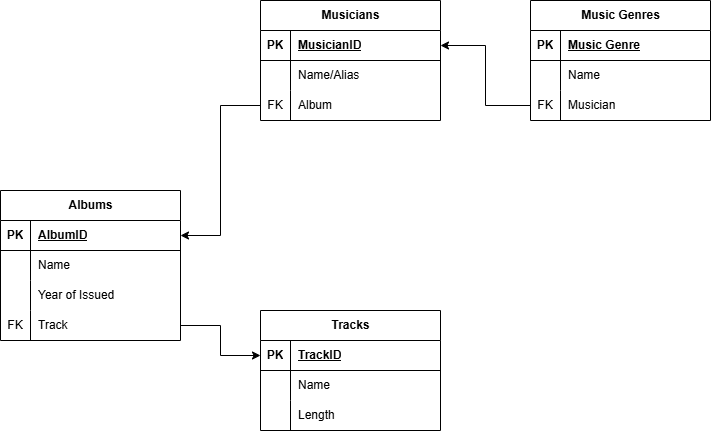

The diagram above was exported from draw.io. Its source (the exported page's mxGraphModel, read from the mxfile embedded in the PNG):
<mxGraphModel dx="1434" dy="746" grid="1" gridSize="10" guides="1" tooltips="1" connect="1" arrows="1" fold="1" page="1" pageScale="1" pageWidth="827" pageHeight="1169" math="0" shadow="0">
  <root>
    <mxCell id="0" />
    <mxCell id="1" parent="0" />
    <mxCell id="eedtFwMVpCfLCjEeL7vU-1" value="Albums" style="shape=table;startSize=30;container=1;collapsible=1;childLayout=tableLayout;fixedRows=1;rowLines=0;fontStyle=1;align=center;resizeLast=1;html=1;" vertex="1" parent="1">
      <mxGeometry x="50" y="330" width="180" height="150" as="geometry" />
    </mxCell>
    <mxCell id="eedtFwMVpCfLCjEeL7vU-2" value="" style="shape=tableRow;horizontal=0;startSize=0;swimlaneHead=0;swimlaneBody=0;fillColor=none;collapsible=0;dropTarget=0;points=[[0,0.5],[1,0.5]];portConstraint=eastwest;top=0;left=0;right=0;bottom=1;" vertex="1" parent="eedtFwMVpCfLCjEeL7vU-1">
      <mxGeometry y="30" width="180" height="30" as="geometry" />
    </mxCell>
    <mxCell id="eedtFwMVpCfLCjEeL7vU-3" value="PK" style="shape=partialRectangle;connectable=0;fillColor=none;top=0;left=0;bottom=0;right=0;fontStyle=1;overflow=hidden;whiteSpace=wrap;html=1;" vertex="1" parent="eedtFwMVpCfLCjEeL7vU-2">
      <mxGeometry width="30" height="30" as="geometry">
        <mxRectangle width="30" height="30" as="alternateBounds" />
      </mxGeometry>
    </mxCell>
    <mxCell id="eedtFwMVpCfLCjEeL7vU-4" value="AlbumID" style="shape=partialRectangle;connectable=0;fillColor=none;top=0;left=0;bottom=0;right=0;align=left;spacingLeft=6;fontStyle=5;overflow=hidden;whiteSpace=wrap;html=1;" vertex="1" parent="eedtFwMVpCfLCjEeL7vU-2">
      <mxGeometry x="30" width="150" height="30" as="geometry">
        <mxRectangle width="150" height="30" as="alternateBounds" />
      </mxGeometry>
    </mxCell>
    <mxCell id="eedtFwMVpCfLCjEeL7vU-5" value="" style="shape=tableRow;horizontal=0;startSize=0;swimlaneHead=0;swimlaneBody=0;fillColor=none;collapsible=0;dropTarget=0;points=[[0,0.5],[1,0.5]];portConstraint=eastwest;top=0;left=0;right=0;bottom=0;" vertex="1" parent="eedtFwMVpCfLCjEeL7vU-1">
      <mxGeometry y="60" width="180" height="30" as="geometry" />
    </mxCell>
    <mxCell id="eedtFwMVpCfLCjEeL7vU-6" value="" style="shape=partialRectangle;connectable=0;fillColor=none;top=0;left=0;bottom=0;right=0;editable=1;overflow=hidden;whiteSpace=wrap;html=1;" vertex="1" parent="eedtFwMVpCfLCjEeL7vU-5">
      <mxGeometry width="30" height="30" as="geometry">
        <mxRectangle width="30" height="30" as="alternateBounds" />
      </mxGeometry>
    </mxCell>
    <mxCell id="eedtFwMVpCfLCjEeL7vU-7" value="Name" style="shape=partialRectangle;connectable=0;fillColor=none;top=0;left=0;bottom=0;right=0;align=left;spacingLeft=6;overflow=hidden;whiteSpace=wrap;html=1;" vertex="1" parent="eedtFwMVpCfLCjEeL7vU-5">
      <mxGeometry x="30" width="150" height="30" as="geometry">
        <mxRectangle width="150" height="30" as="alternateBounds" />
      </mxGeometry>
    </mxCell>
    <mxCell id="eedtFwMVpCfLCjEeL7vU-8" value="" style="shape=tableRow;horizontal=0;startSize=0;swimlaneHead=0;swimlaneBody=0;fillColor=none;collapsible=0;dropTarget=0;points=[[0,0.5],[1,0.5]];portConstraint=eastwest;top=0;left=0;right=0;bottom=0;" vertex="1" parent="eedtFwMVpCfLCjEeL7vU-1">
      <mxGeometry y="90" width="180" height="30" as="geometry" />
    </mxCell>
    <mxCell id="eedtFwMVpCfLCjEeL7vU-9" value="" style="shape=partialRectangle;connectable=0;fillColor=none;top=0;left=0;bottom=0;right=0;editable=1;overflow=hidden;whiteSpace=wrap;html=1;" vertex="1" parent="eedtFwMVpCfLCjEeL7vU-8">
      <mxGeometry width="30" height="30" as="geometry">
        <mxRectangle width="30" height="30" as="alternateBounds" />
      </mxGeometry>
    </mxCell>
    <mxCell id="eedtFwMVpCfLCjEeL7vU-10" value="Year of Issued" style="shape=partialRectangle;connectable=0;fillColor=none;top=0;left=0;bottom=0;right=0;align=left;spacingLeft=6;overflow=hidden;whiteSpace=wrap;html=1;" vertex="1" parent="eedtFwMVpCfLCjEeL7vU-8">
      <mxGeometry x="30" width="150" height="30" as="geometry">
        <mxRectangle width="150" height="30" as="alternateBounds" />
      </mxGeometry>
    </mxCell>
    <mxCell id="eedtFwMVpCfLCjEeL7vU-49" style="shape=tableRow;horizontal=0;startSize=0;swimlaneHead=0;swimlaneBody=0;fillColor=none;collapsible=0;dropTarget=0;points=[[0,0.5],[1,0.5]];portConstraint=eastwest;top=0;left=0;right=0;bottom=0;" vertex="1" parent="eedtFwMVpCfLCjEeL7vU-1">
      <mxGeometry y="120" width="180" height="30" as="geometry" />
    </mxCell>
    <mxCell id="eedtFwMVpCfLCjEeL7vU-50" value="FK" style="shape=partialRectangle;connectable=0;fillColor=none;top=0;left=0;bottom=0;right=0;editable=1;overflow=hidden;whiteSpace=wrap;html=1;" vertex="1" parent="eedtFwMVpCfLCjEeL7vU-49">
      <mxGeometry width="30" height="30" as="geometry">
        <mxRectangle width="30" height="30" as="alternateBounds" />
      </mxGeometry>
    </mxCell>
    <mxCell id="eedtFwMVpCfLCjEeL7vU-51" value="Track" style="shape=partialRectangle;connectable=0;fillColor=none;top=0;left=0;bottom=0;right=0;align=left;spacingLeft=6;overflow=hidden;whiteSpace=wrap;html=1;" vertex="1" parent="eedtFwMVpCfLCjEeL7vU-49">
      <mxGeometry x="30" width="150" height="30" as="geometry">
        <mxRectangle width="150" height="30" as="alternateBounds" />
      </mxGeometry>
    </mxCell>
    <mxCell id="eedtFwMVpCfLCjEeL7vU-27" value="Tracks" style="shape=table;startSize=30;container=1;collapsible=1;childLayout=tableLayout;fixedRows=1;rowLines=0;fontStyle=1;align=center;resizeLast=1;html=1;" vertex="1" parent="1">
      <mxGeometry x="310" y="450" width="180" height="120" as="geometry" />
    </mxCell>
    <mxCell id="eedtFwMVpCfLCjEeL7vU-28" value="" style="shape=tableRow;horizontal=0;startSize=0;swimlaneHead=0;swimlaneBody=0;fillColor=none;collapsible=0;dropTarget=0;points=[[0,0.5],[1,0.5]];portConstraint=eastwest;top=0;left=0;right=0;bottom=1;" vertex="1" parent="eedtFwMVpCfLCjEeL7vU-27">
      <mxGeometry y="30" width="180" height="30" as="geometry" />
    </mxCell>
    <mxCell id="eedtFwMVpCfLCjEeL7vU-29" value="PK" style="shape=partialRectangle;connectable=0;fillColor=none;top=0;left=0;bottom=0;right=0;fontStyle=1;overflow=hidden;whiteSpace=wrap;html=1;" vertex="1" parent="eedtFwMVpCfLCjEeL7vU-28">
      <mxGeometry width="30" height="30" as="geometry">
        <mxRectangle width="30" height="30" as="alternateBounds" />
      </mxGeometry>
    </mxCell>
    <mxCell id="eedtFwMVpCfLCjEeL7vU-30" value="TrackID" style="shape=partialRectangle;connectable=0;fillColor=none;top=0;left=0;bottom=0;right=0;align=left;spacingLeft=6;fontStyle=5;overflow=hidden;whiteSpace=wrap;html=1;" vertex="1" parent="eedtFwMVpCfLCjEeL7vU-28">
      <mxGeometry x="30" width="150" height="30" as="geometry">
        <mxRectangle width="150" height="30" as="alternateBounds" />
      </mxGeometry>
    </mxCell>
    <mxCell id="eedtFwMVpCfLCjEeL7vU-31" value="" style="shape=tableRow;horizontal=0;startSize=0;swimlaneHead=0;swimlaneBody=0;fillColor=none;collapsible=0;dropTarget=0;points=[[0,0.5],[1,0.5]];portConstraint=eastwest;top=0;left=0;right=0;bottom=0;" vertex="1" parent="eedtFwMVpCfLCjEeL7vU-27">
      <mxGeometry y="60" width="180" height="30" as="geometry" />
    </mxCell>
    <mxCell id="eedtFwMVpCfLCjEeL7vU-32" value="" style="shape=partialRectangle;connectable=0;fillColor=none;top=0;left=0;bottom=0;right=0;editable=1;overflow=hidden;whiteSpace=wrap;html=1;" vertex="1" parent="eedtFwMVpCfLCjEeL7vU-31">
      <mxGeometry width="30" height="30" as="geometry">
        <mxRectangle width="30" height="30" as="alternateBounds" />
      </mxGeometry>
    </mxCell>
    <mxCell id="eedtFwMVpCfLCjEeL7vU-33" value="Name" style="shape=partialRectangle;connectable=0;fillColor=none;top=0;left=0;bottom=0;right=0;align=left;spacingLeft=6;overflow=hidden;whiteSpace=wrap;html=1;" vertex="1" parent="eedtFwMVpCfLCjEeL7vU-31">
      <mxGeometry x="30" width="150" height="30" as="geometry">
        <mxRectangle width="150" height="30" as="alternateBounds" />
      </mxGeometry>
    </mxCell>
    <mxCell id="eedtFwMVpCfLCjEeL7vU-34" value="" style="shape=tableRow;horizontal=0;startSize=0;swimlaneHead=0;swimlaneBody=0;fillColor=none;collapsible=0;dropTarget=0;points=[[0,0.5],[1,0.5]];portConstraint=eastwest;top=0;left=0;right=0;bottom=0;" vertex="1" parent="eedtFwMVpCfLCjEeL7vU-27">
      <mxGeometry y="90" width="180" height="30" as="geometry" />
    </mxCell>
    <mxCell id="eedtFwMVpCfLCjEeL7vU-35" value="" style="shape=partialRectangle;connectable=0;fillColor=none;top=0;left=0;bottom=0;right=0;editable=1;overflow=hidden;whiteSpace=wrap;html=1;" vertex="1" parent="eedtFwMVpCfLCjEeL7vU-34">
      <mxGeometry width="30" height="30" as="geometry">
        <mxRectangle width="30" height="30" as="alternateBounds" />
      </mxGeometry>
    </mxCell>
    <mxCell id="eedtFwMVpCfLCjEeL7vU-36" value="Length" style="shape=partialRectangle;connectable=0;fillColor=none;top=0;left=0;bottom=0;right=0;align=left;spacingLeft=6;overflow=hidden;whiteSpace=wrap;html=1;" vertex="1" parent="eedtFwMVpCfLCjEeL7vU-34">
      <mxGeometry x="30" width="150" height="30" as="geometry">
        <mxRectangle width="150" height="30" as="alternateBounds" />
      </mxGeometry>
    </mxCell>
    <mxCell id="eedtFwMVpCfLCjEeL7vU-14" value="Musicians" style="shape=table;startSize=30;container=1;collapsible=1;childLayout=tableLayout;fixedRows=1;rowLines=0;fontStyle=1;align=center;resizeLast=1;html=1;" vertex="1" parent="1">
      <mxGeometry x="310" y="140" width="180" height="120" as="geometry" />
    </mxCell>
    <mxCell id="eedtFwMVpCfLCjEeL7vU-15" value="" style="shape=tableRow;horizontal=0;startSize=0;swimlaneHead=0;swimlaneBody=0;fillColor=none;collapsible=0;dropTarget=0;points=[[0,0.5],[1,0.5]];portConstraint=eastwest;top=0;left=0;right=0;bottom=1;" vertex="1" parent="eedtFwMVpCfLCjEeL7vU-14">
      <mxGeometry y="30" width="180" height="30" as="geometry" />
    </mxCell>
    <mxCell id="eedtFwMVpCfLCjEeL7vU-16" value="PK" style="shape=partialRectangle;connectable=0;fillColor=none;top=0;left=0;bottom=0;right=0;fontStyle=1;overflow=hidden;whiteSpace=wrap;html=1;" vertex="1" parent="eedtFwMVpCfLCjEeL7vU-15">
      <mxGeometry width="30" height="30" as="geometry">
        <mxRectangle width="30" height="30" as="alternateBounds" />
      </mxGeometry>
    </mxCell>
    <mxCell id="eedtFwMVpCfLCjEeL7vU-17" value="MusicianID" style="shape=partialRectangle;connectable=0;fillColor=none;top=0;left=0;bottom=0;right=0;align=left;spacingLeft=6;fontStyle=5;overflow=hidden;whiteSpace=wrap;html=1;" vertex="1" parent="eedtFwMVpCfLCjEeL7vU-15">
      <mxGeometry x="30" width="150" height="30" as="geometry">
        <mxRectangle width="150" height="30" as="alternateBounds" />
      </mxGeometry>
    </mxCell>
    <mxCell id="eedtFwMVpCfLCjEeL7vU-18" value="" style="shape=tableRow;horizontal=0;startSize=0;swimlaneHead=0;swimlaneBody=0;fillColor=none;collapsible=0;dropTarget=0;points=[[0,0.5],[1,0.5]];portConstraint=eastwest;top=0;left=0;right=0;bottom=0;" vertex="1" parent="eedtFwMVpCfLCjEeL7vU-14">
      <mxGeometry y="60" width="180" height="30" as="geometry" />
    </mxCell>
    <mxCell id="eedtFwMVpCfLCjEeL7vU-19" value="" style="shape=partialRectangle;connectable=0;fillColor=none;top=0;left=0;bottom=0;right=0;editable=1;overflow=hidden;whiteSpace=wrap;html=1;" vertex="1" parent="eedtFwMVpCfLCjEeL7vU-18">
      <mxGeometry width="30" height="30" as="geometry">
        <mxRectangle width="30" height="30" as="alternateBounds" />
      </mxGeometry>
    </mxCell>
    <mxCell id="eedtFwMVpCfLCjEeL7vU-20" value="Name/Alias" style="shape=partialRectangle;connectable=0;fillColor=none;top=0;left=0;bottom=0;right=0;align=left;spacingLeft=6;overflow=hidden;whiteSpace=wrap;html=1;" vertex="1" parent="eedtFwMVpCfLCjEeL7vU-18">
      <mxGeometry x="30" width="150" height="30" as="geometry">
        <mxRectangle width="150" height="30" as="alternateBounds" />
      </mxGeometry>
    </mxCell>
    <mxCell id="eedtFwMVpCfLCjEeL7vU-41" style="shape=tableRow;horizontal=0;startSize=0;swimlaneHead=0;swimlaneBody=0;fillColor=none;collapsible=0;dropTarget=0;points=[[0,0.5],[1,0.5]];portConstraint=eastwest;top=0;left=0;right=0;bottom=0;" vertex="1" parent="eedtFwMVpCfLCjEeL7vU-14">
      <mxGeometry y="90" width="180" height="30" as="geometry" />
    </mxCell>
    <mxCell id="eedtFwMVpCfLCjEeL7vU-42" value="FK" style="shape=partialRectangle;connectable=0;fillColor=none;top=0;left=0;bottom=0;right=0;editable=1;overflow=hidden;whiteSpace=wrap;html=1;" vertex="1" parent="eedtFwMVpCfLCjEeL7vU-41">
      <mxGeometry width="30" height="30" as="geometry">
        <mxRectangle width="30" height="30" as="alternateBounds" />
      </mxGeometry>
    </mxCell>
    <mxCell id="eedtFwMVpCfLCjEeL7vU-43" value="Album" style="shape=partialRectangle;connectable=0;fillColor=none;top=0;left=0;bottom=0;right=0;align=left;spacingLeft=6;overflow=hidden;whiteSpace=wrap;html=1;" vertex="1" parent="eedtFwMVpCfLCjEeL7vU-41">
      <mxGeometry x="30" width="150" height="30" as="geometry">
        <mxRectangle width="150" height="30" as="alternateBounds" />
      </mxGeometry>
    </mxCell>
    <mxCell id="eedtFwMVpCfLCjEeL7vU-48" style="edgeStyle=orthogonalEdgeStyle;rounded=0;orthogonalLoop=1;jettySize=auto;html=1;entryX=1;entryY=0.5;entryDx=0;entryDy=0;" edge="1" parent="1" source="eedtFwMVpCfLCjEeL7vU-41" target="eedtFwMVpCfLCjEeL7vU-2">
      <mxGeometry relative="1" as="geometry" />
    </mxCell>
    <mxCell id="eedtFwMVpCfLCjEeL7vU-52" style="edgeStyle=orthogonalEdgeStyle;rounded=0;orthogonalLoop=1;jettySize=auto;html=1;" edge="1" parent="1" source="eedtFwMVpCfLCjEeL7vU-49" target="eedtFwMVpCfLCjEeL7vU-28">
      <mxGeometry relative="1" as="geometry" />
    </mxCell>
    <mxCell id="eedtFwMVpCfLCjEeL7vU-53" value="Music Genres" style="shape=table;startSize=30;container=1;collapsible=1;childLayout=tableLayout;fixedRows=1;rowLines=0;fontStyle=1;align=center;resizeLast=1;html=1;" vertex="1" parent="1">
      <mxGeometry x="580" y="140" width="180" height="120" as="geometry" />
    </mxCell>
    <mxCell id="eedtFwMVpCfLCjEeL7vU-54" value="" style="shape=tableRow;horizontal=0;startSize=0;swimlaneHead=0;swimlaneBody=0;fillColor=none;collapsible=0;dropTarget=0;points=[[0,0.5],[1,0.5]];portConstraint=eastwest;top=0;left=0;right=0;bottom=1;" vertex="1" parent="eedtFwMVpCfLCjEeL7vU-53">
      <mxGeometry y="30" width="180" height="30" as="geometry" />
    </mxCell>
    <mxCell id="eedtFwMVpCfLCjEeL7vU-55" value="PK" style="shape=partialRectangle;connectable=0;fillColor=none;top=0;left=0;bottom=0;right=0;fontStyle=1;overflow=hidden;whiteSpace=wrap;html=1;" vertex="1" parent="eedtFwMVpCfLCjEeL7vU-54">
      <mxGeometry width="30" height="30" as="geometry">
        <mxRectangle width="30" height="30" as="alternateBounds" />
      </mxGeometry>
    </mxCell>
    <mxCell id="eedtFwMVpCfLCjEeL7vU-56" value="Music Genre" style="shape=partialRectangle;connectable=0;fillColor=none;top=0;left=0;bottom=0;right=0;align=left;spacingLeft=6;fontStyle=5;overflow=hidden;whiteSpace=wrap;html=1;" vertex="1" parent="eedtFwMVpCfLCjEeL7vU-54">
      <mxGeometry x="30" width="150" height="30" as="geometry">
        <mxRectangle width="150" height="30" as="alternateBounds" />
      </mxGeometry>
    </mxCell>
    <mxCell id="eedtFwMVpCfLCjEeL7vU-57" value="" style="shape=tableRow;horizontal=0;startSize=0;swimlaneHead=0;swimlaneBody=0;fillColor=none;collapsible=0;dropTarget=0;points=[[0,0.5],[1,0.5]];portConstraint=eastwest;top=0;left=0;right=0;bottom=0;" vertex="1" parent="eedtFwMVpCfLCjEeL7vU-53">
      <mxGeometry y="60" width="180" height="30" as="geometry" />
    </mxCell>
    <mxCell id="eedtFwMVpCfLCjEeL7vU-58" value="" style="shape=partialRectangle;connectable=0;fillColor=none;top=0;left=0;bottom=0;right=0;editable=1;overflow=hidden;whiteSpace=wrap;html=1;" vertex="1" parent="eedtFwMVpCfLCjEeL7vU-57">
      <mxGeometry width="30" height="30" as="geometry">
        <mxRectangle width="30" height="30" as="alternateBounds" />
      </mxGeometry>
    </mxCell>
    <mxCell id="eedtFwMVpCfLCjEeL7vU-59" value="Name" style="shape=partialRectangle;connectable=0;fillColor=none;top=0;left=0;bottom=0;right=0;align=left;spacingLeft=6;overflow=hidden;whiteSpace=wrap;html=1;" vertex="1" parent="eedtFwMVpCfLCjEeL7vU-57">
      <mxGeometry x="30" width="150" height="30" as="geometry">
        <mxRectangle width="150" height="30" as="alternateBounds" />
      </mxGeometry>
    </mxCell>
    <mxCell id="eedtFwMVpCfLCjEeL7vU-60" value="" style="shape=tableRow;horizontal=0;startSize=0;swimlaneHead=0;swimlaneBody=0;fillColor=none;collapsible=0;dropTarget=0;points=[[0,0.5],[1,0.5]];portConstraint=eastwest;top=0;left=0;right=0;bottom=0;" vertex="1" parent="eedtFwMVpCfLCjEeL7vU-53">
      <mxGeometry y="90" width="180" height="30" as="geometry" />
    </mxCell>
    <mxCell id="eedtFwMVpCfLCjEeL7vU-61" value="FK" style="shape=partialRectangle;connectable=0;fillColor=none;top=0;left=0;bottom=0;right=0;editable=1;overflow=hidden;whiteSpace=wrap;html=1;" vertex="1" parent="eedtFwMVpCfLCjEeL7vU-60">
      <mxGeometry width="30" height="30" as="geometry">
        <mxRectangle width="30" height="30" as="alternateBounds" />
      </mxGeometry>
    </mxCell>
    <mxCell id="eedtFwMVpCfLCjEeL7vU-62" value="Musician" style="shape=partialRectangle;connectable=0;fillColor=none;top=0;left=0;bottom=0;right=0;align=left;spacingLeft=6;overflow=hidden;whiteSpace=wrap;html=1;" vertex="1" parent="eedtFwMVpCfLCjEeL7vU-60">
      <mxGeometry x="30" width="150" height="30" as="geometry">
        <mxRectangle width="150" height="30" as="alternateBounds" />
      </mxGeometry>
    </mxCell>
    <mxCell id="eedtFwMVpCfLCjEeL7vU-66" style="edgeStyle=orthogonalEdgeStyle;rounded=0;orthogonalLoop=1;jettySize=auto;html=1;entryX=1;entryY=0.5;entryDx=0;entryDy=0;" edge="1" parent="1" source="eedtFwMVpCfLCjEeL7vU-60" target="eedtFwMVpCfLCjEeL7vU-15">
      <mxGeometry relative="1" as="geometry" />
    </mxCell>
  </root>
</mxGraphModel>